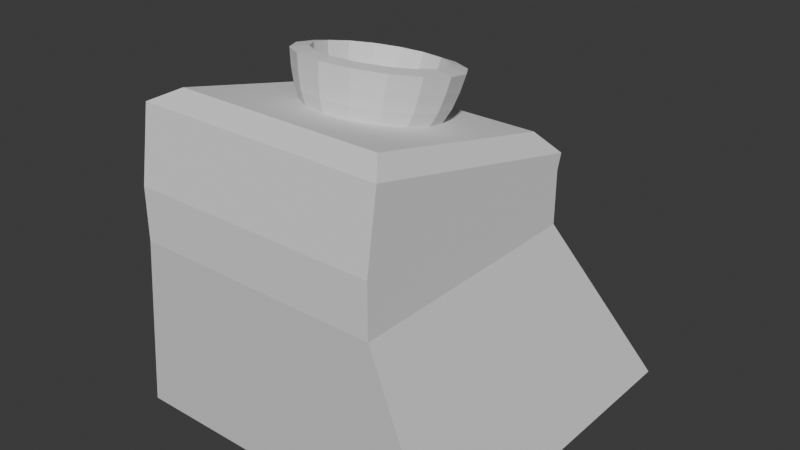 # Source: cult-torch.blend  (saved by Blender 4.3.34; exported with 4.5.12 LTS)
import bpy
from mathutils import Matrix  # noqa: F401  (used for matrix-valued properties, if any)

bpy.ops.wm.read_factory_settings(use_empty=True)
scene = bpy.context.scene
scene.name = 'Scene'

# ---- collections
col_collection = bpy.data.collections.new('Collection'); scene.collection.children.link(col_collection)

# ---- world
world_world = bpy.data.worlds.new('World'); scene.world = world_world
world_world.use_nodes = True; world_world.node_tree.nodes.clear()
_N = world_world.node_tree.nodes; _L = world_world.node_tree.links
n0 = _N.new('ShaderNodeOutputWorld'); n0.name = 'World Output'; n0.location = (300, 300)
n1 = _N.new('ShaderNodeBackground'); n1.name = 'Background'; n1.location = (10, 300)
n1.inputs[0].default_value = (0.05088, 0.05088, 0.05088, 1.0)
_L.new(n1.outputs[0], n0.inputs[0])
n0.is_active_output = True
world_world.color = (0.05088, 0.05088, 0.05088)
world_world.sun_shadow_jitter_overblur = 0.0

# ---- meshes
me_cube_001 = bpy.data.meshes.new('Cube.001')
me_cube_001.from_pydata([(-1.4, -1.293, -0.04757), (-1.0, -1.48, 1.563), (-1.4, 1.508, -0.04757), (-1.0, 0.5201, 1.563), (1.4, -1.293, -0.04757), (1.0, -1.48, 1.563), (1.4, 1.508, -0.04757), (1.0, 0.5201, 1.563), (-1.0, -1.48, 1.982), (-1.0, 0.5201, 1.982), (1.0, 0.5201, 1.982), (1.0, -1.48, 1.982), (-0.8412, -1.198, 2.643), (-0.8412, 0.4391, 2.256), (0.8412, 0.4391, 2.256), (0.8412, -1.198, 2.643), (-1.0, -1.389, 2.563), (-1.0, 0.5568, 2.103), (1.0, 0.5568, 2.103), (1.0, -1.389, 2.563)], [], [(0, 1, 3, 2), (2, 3, 7, 6), (6, 7, 5, 4), (4, 5, 1, 0), (2, 6, 4, 0), (7, 3, 9, 10), (11, 10, 18, 19), (5, 7, 10, 11), (3, 1, 8, 9), (1, 5, 11, 8), (14, 13, 12, 15), (9, 8, 16, 17), (8, 11, 19, 16), (10, 9, 17, 18), (12, 13, 17, 16), (13, 14, 18, 17), (14, 15, 19, 18), (15, 12, 16, 19)])
_uv = me_cube_001.uv_layers.new(name='UVMap')
_uv.uv.foreach_set('vector', [0.375, 0.0, 0.625, 0.0, 0.625, 0.25, 0.375, 0.25, 0.375, 0.25, 0.625, 0.25, 0.625, 0.5, 0.375, 0.5, 0.375, 0.5, 0.625, 0.5, 0.625, 0.75, 0.375, 0.75, 0.375, 0.75, 0.625, 0.75, 0.625, 1.0, 0.375, 1.0, 0.125, 0.5, 0.375, 0.5, 0.375, 0.75, 0.125, 0.75, 0.625, 0.5, 0.625, 0.25, 0.625, 0.25, 0.625, 0.5, 0.625, 0.75, 0.625, 0.5, 0.625, 0.5, 0.625, 0.75, 0.625, 0.75, 0.625, 0.5, 0.625, 0.5, 0.625, 0.75, 0.625, 0.25, 0.625, 0.0, 0.625, 0.0, 0.625, 0.25, 0.625, 1.0, 0.625, 0.75, 0.625, 0.75, 0.625, 1.0, 0.625, 0.508, 0.625, 0.3214, 0.625, 0.9286, 0.625, 0.742, 0.625, 0.25, 0.625, 0.0, 0.625, 0.0, 0.625, 0.25, 0.625, 1.0, 0.625, 0.75, 0.625, 0.75, 0.625, 1.0, 0.625, 0.5, 0.625, 0.25, 0.625, 0.25, 0.625, 0.5, 0.625, 0.9286, 0.625, 0.3214, 0.625, 0.25, 0.625, 1.0, 0.625, 0.3214, 0.625, 0.508, 0.625, 0.5, 0.625, 0.25, 0.625, 0.508, 0.625, 0.742, 0.625, 0.75, 0.625, 0.5, 0.625, 0.742, 0.625, 0.9286, 0.625, 1.0, 0.625, 0.75])
me_cube_001.update()
me_cube_002 = bpy.data.meshes.new('Cube.002')
me_cube_002.from_pydata([(0.4742, 0.2643, 2.665), (0.4381, 0.1729, 2.423), (0.3353, 0.02497, 2.233), (0.1815, -0.157, 2.125), (0.6707, -0.1984, 2.769), (0.6196, -0.2546, 2.519), (0.4742, -0.3022, 2.306), (0.2567, -0.3341, 2.164), (0.4742, -0.6611, 2.873), (0.4381, -0.6821, 2.615), (0.3353, -0.6294, 2.38), (0.1815, -0.5112, 2.204), (-1.19e-09, -0.8528, 2.916), (-1.19e-09, -0.8592, 2.654), (-1.19e-09, -0.765, 2.41), (-1.19e-09, -0.5845, 2.221), (-0.4742, -0.6611, 2.873), (-0.4381, -0.6821, 2.615), (-0.3353, -0.6294, 2.38), (-0.1815, -0.5112, 2.204), (-0.6707, -0.1984, 2.769), (-0.6196, -0.2546, 2.519), (-0.4742, -0.3022, 2.306), (-0.2567, -0.3341, 2.164), (-0.4742, 0.2643, 2.665), (-0.4381, 0.1729, 2.423), (-0.3353, 0.02497, 2.233), (-0.1815, -0.157, 2.125), (-1.19e-09, -0.3453, 2.115), (-1.19e-09, 0.456, 2.622), (-1.19e-09, 0.35, 2.383), (-1.19e-09, 0.1605, 2.202), (-1.19e-09, -0.08364, 2.108)], [], [(28, 32, 3), (31, 30, 1, 2), (32, 31, 2, 3), (30, 29, 0, 1), (2, 1, 5, 6), (3, 2, 6, 7), (1, 0, 4, 5), (28, 3, 7), (7, 6, 10, 11), (5, 4, 8, 9), (28, 7, 11), (6, 5, 9, 10), (9, 8, 12, 13), (28, 11, 15), (10, 9, 13, 14), (11, 10, 14, 15), (28, 15, 19), (14, 13, 17, 18), (15, 14, 18, 19), (13, 12, 16, 17), (19, 18, 22, 23), (17, 16, 20, 21), (28, 19, 23), (18, 17, 21, 22), (23, 22, 26, 27), (21, 20, 24, 25), (28, 23, 27), (22, 21, 25, 26), (28, 27, 32), (26, 25, 30, 31), (27, 26, 31, 32), (25, 24, 29, 30)])
_uv = me_cube_002.uv_layers.new(name='UVMap')
_uv.uv.foreach_set('vector', [0.6875, 5.96e-08, 0.75, 0.125, 0.625, 0.125, 0.75, 0.25, 0.75, 0.375, 0.625, 0.375, 0.625, 0.25, 0.75, 0.125, 0.75, 0.25, 0.625, 0.25, 0.625, 0.125, 0.75, 0.375, 0.75, 0.5, 0.625, 0.5, 0.625, 0.375, 0.625, 0.25, 0.625, 0.375, 0.5, 0.375, 0.5, 0.25, 0.625, 0.125, 0.625, 0.25, 0.5, 0.25, 0.5, 0.125, 0.625, 0.375, 0.625, 0.5, 0.5, 0.5, 0.5, 0.375, 0.5625, 5.96e-08, 0.625, 0.125, 0.5, 0.125, 0.5, 0.125, 0.5, 0.25, 0.375, 0.25, 0.375, 0.125, 0.5, 0.375, 0.5, 0.5, 0.375, 0.5, 0.375, 0.375, 0.4375, 5.96e-08, 0.5, 0.125, 0.375, 0.125, 0.5, 0.25, 0.5, 0.375, 0.375, 0.375, 0.375, 0.25, 0.375, 0.375, 0.375, 0.5, 0.25, 0.5, 0.25, 0.375, 0.3125, 5.96e-08, 0.375, 0.125, 0.25, 0.125, 0.375, 0.25, 0.375, 0.375, 0.25, 0.375, 0.25, 0.25, 0.375, 0.125, 0.375, 0.25, 0.25, 0.25, 0.25, 0.125, 0.1875, 5.96e-08, 0.25, 0.125, 0.125, 0.125, 0.25, 0.25, 0.25, 0.375, 0.125, 0.375, 0.125, 0.25, 0.25, 0.125, 0.25, 0.25, 0.125, 0.25, 0.125, 0.125, 0.25, 0.375, 0.25, 0.5, 0.125, 0.5, 0.125, 0.375, 0.125, 0.125, 0.125, 0.25, 0.0, 0.25, 0.0, 0.125, 0.125, 0.375, 0.125, 0.5, 0.0, 0.5, 0.0, 0.375, 0.0625, 5.96e-08, 0.125, 0.125, 0.0, 0.125, 0.125, 0.25, 0.125, 0.375, 0.0, 0.375, 0.0, 0.25, 1.0, 0.125, 1.0, 0.25, 0.875, 0.25, 0.875, 0.125, 1.0, 0.375, 1.0, 0.5, 0.875, 0.5, 0.875, 0.375, 0.9375, 5.96e-08, 1.0, 0.125, 0.875, 0.125, 1.0, 0.25, 1.0, 0.375, 0.875, 0.375, 0.875, 0.25, 0.8125, 5.96e-08, 0.875, 0.125, 0.75, 0.125, 0.875, 0.25, 0.875, 0.375, 0.75, 0.375, 0.75, 0.25, 0.875, 0.125, 0.875, 0.25, 0.75, 0.25, 0.75, 0.125, 0.875, 0.375, 0.875, 0.5, 0.75, 0.5, 0.75, 0.375])
me_cube_002.update()

# ---- objects
ob_culttrialstartpillar_single = bpy.data.objects.new('CultTrialStartPillar-Single', me_cube_001)
ob_culttrialstartpillarbrazier_single = bpy.data.objects.new('CultTrialStartPillarBrazier-Single', me_cube_002)

# ---- transforms, parenting, visibility, modifiers, constraints
ob_culttrialstartpillar_single.location = (0.0, 0.0, 0.0)
ob_culttrialstartpillarbrazier_single.location = (0.0, 0.0, 0.0)
_m = ob_culttrialstartpillarbrazier_single.modifiers.new('Subdivision', 'SUBSURF')
_m.render_levels = 1
_m = ob_culttrialstartpillarbrazier_single.modifiers.new('Solidify', 'SOLIDIFY')
_m.thickness = 0.13

# ---- collection membership
col_collection.objects.link(ob_culttrialstartpillar_single)
col_collection.objects.link(ob_culttrialstartpillarbrazier_single)

# ---- scene / render settings (as saved in the file)
scene.frame_start = 1; scene.frame_end = 250; scene.frame_set(1)
scene.render.engine = 'BLENDER_EEVEE_NEXT'
bpy.context.view_layer.update()

# ---- added for rendering (the .blend has no active camera and no usable light): camera, sun
cam_auto = bpy.data.cameras.new('AutoCamera')
cam_auto.lens = 50.0
cam_auto.sensor_width = 36.0
cam_auto.clip_end = 1000.0
ob_auto_camera = bpy.data.objects.new('AutoCamera', cam_auto)
scene.collection.objects.link(ob_auto_camera)
ob_auto_camera.location = (4.66915, -5.58902, 5.16234)
ob_auto_camera.rotation_euler = (1.09748, -7.21219e-08, 0.694738)
scene.camera = ob_auto_camera
light_auto_sun = bpy.data.lights.new('AutoSun', 'SUN')
light_auto_sun.energy = 3.0
light_auto_sun.angle = 0.0523599
ob_auto_sun = bpy.data.objects.new('AutoSun', light_auto_sun)
scene.collection.objects.link(ob_auto_sun)
ob_auto_sun.rotation_euler = (0.872665, 0.174533, 0.523599)
bpy.context.view_layer.update()
